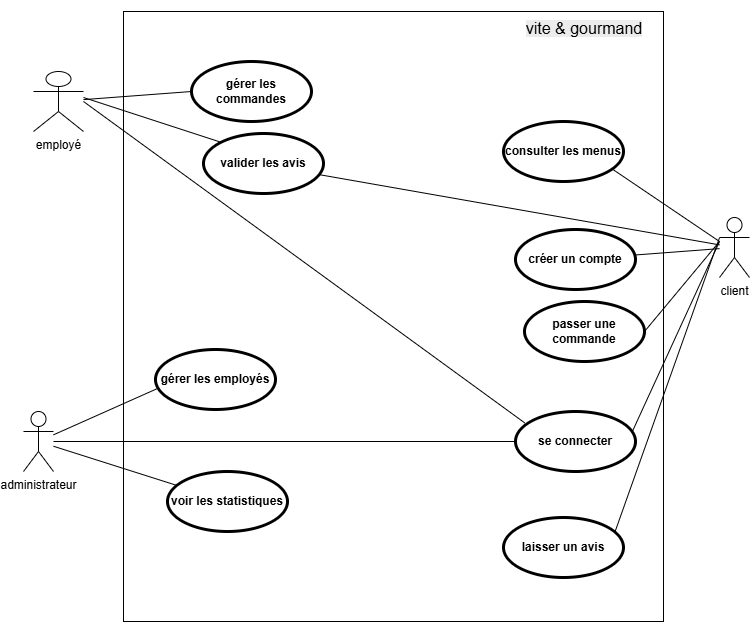

The diagram above was exported from draw.io. Its source (the exported page's mxGraphModel, read from the mxfile embedded in the PNG):
<mxGraphModel dx="1042" dy="1795" grid="1" gridSize="12" guides="1" tooltips="1" connect="1" arrows="1" fold="1" page="1" pageScale="1" pageWidth="827" pageHeight="1169" math="0" shadow="0">
  <root>
    <mxCell id="0" />
    <mxCell id="1" parent="0" />
    <mxCell id="pZAyUSAc_nvdh6nM9q8d-1" parent="1" style="rounded=0;whiteSpace=wrap;html=1;" value="" vertex="1">
      <mxGeometry height="610" width="540" x="160" y="10" as="geometry" />
    </mxCell>
    <mxCell id="pZAyUSAc_nvdh6nM9q8d-2" parent="1" style="text;html=1;whiteSpace=wrap;strokeColor=none;fillColor=none;align=center;verticalAlign=middle;rounded=0;" value="&lt;font style=&quot;font-size: 16px;&quot;&gt;&lt;br&gt;&lt;span style=&quot;color: rgb(0, 0, 0); font-family: Helvetica; font-style: normal; font-variant-ligatures: normal; font-variant-caps: normal; font-weight: 400; letter-spacing: normal; orphans: 2; text-indent: 0px; text-transform: none; widows: 2; word-spacing: 0px; -webkit-text-stroke-width: 0px; white-space: normal; background-color: rgb(236, 236, 236); text-decoration-thickness: initial; text-decoration-style: initial; text-decoration-color: initial; float: none; display: inline !important;&quot;&gt;vite &amp;amp; gourmand&lt;/span&gt;&lt;/font&gt;&lt;div&gt;&lt;br&gt;&lt;/div&gt;" vertex="1">
      <mxGeometry height="30" width="210" x="516" y="10" as="geometry" />
    </mxCell>
    <mxCell id="pZAyUSAc_nvdh6nM9q8d-43" edge="1" parent="1" style="rounded=0;orthogonalLoop=1;jettySize=auto;html=1;entryX=0;entryY=0;entryDx=0;entryDy=0;endArrow=none;endFill=0;" target="pZAyUSAc_nvdh6nM9q8d-20">
      <mxGeometry relative="1" as="geometry">
        <mxPoint x="120" y="96" as="sourcePoint" />
      </mxGeometry>
    </mxCell>
    <mxCell id="pZAyUSAc_nvdh6nM9q8d-52" edge="1" parent="1" source="pZAyUSAc_nvdh6nM9q8d-16" style="rounded=0;orthogonalLoop=1;jettySize=auto;html=1;entryX=0;entryY=0.5;entryDx=0;entryDy=0;endArrow=none;endFill=0;" target="pZAyUSAc_nvdh6nM9q8d-21">
      <mxGeometry relative="1" as="geometry" />
    </mxCell>
    <mxCell id="pZAyUSAc_nvdh6nM9q8d-16" parent="1" style="shape=umlActor;html=1;verticalLabelPosition=bottom;verticalAlign=top;align=center;" value="employé" vertex="1">
      <mxGeometry height="60" width="50" x="70" y="70" as="geometry" />
    </mxCell>
    <mxCell id="pZAyUSAc_nvdh6nM9q8d-45" edge="1" parent="1" source="pZAyUSAc_nvdh6nM9q8d-17" style="rounded=0;orthogonalLoop=1;jettySize=auto;html=1;endArrow=none;endFill=0;" target="pZAyUSAc_nvdh6nM9q8d-27">
      <mxGeometry relative="1" as="geometry" />
    </mxCell>
    <mxCell id="pZAyUSAc_nvdh6nM9q8d-53" edge="1" parent="1" source="pZAyUSAc_nvdh6nM9q8d-17" style="rounded=0;orthogonalLoop=1;jettySize=auto;html=1;endArrow=none;endFill=0;" target="pZAyUSAc_nvdh6nM9q8d-22">
      <mxGeometry relative="1" as="geometry" />
    </mxCell>
    <mxCell id="pZAyUSAc_nvdh6nM9q8d-17" parent="1" style="shape=umlActor;html=1;verticalLabelPosition=bottom;verticalAlign=top;align=center;" value="administrateur" vertex="1">
      <mxGeometry height="60" width="30" x="60" y="410" as="geometry" />
    </mxCell>
    <mxCell id="pZAyUSAc_nvdh6nM9q8d-30" edge="1" parent="1" source="pZAyUSAc_nvdh6nM9q8d-18" style="rounded=0;orthogonalLoop=1;jettySize=auto;html=1;endArrow=none;endFill=0;" target="pZAyUSAc_nvdh6nM9q8d-24" value="">
      <mxGeometry relative="1" as="geometry" />
    </mxCell>
    <mxCell id="pZAyUSAc_nvdh6nM9q8d-48" edge="1" parent="1" style="rounded=0;orthogonalLoop=1;jettySize=auto;html=1;endArrow=none;endFill=0;entryX=0.97;entryY=0.35;entryDx=0;entryDy=0;entryPerimeter=0;" target="pZAyUSAc_nvdh6nM9q8d-22">
      <mxGeometry relative="1" as="geometry">
        <Array as="points" />
        <mxPoint x="756" y="240" as="sourcePoint" />
        <mxPoint x="672" y="427" as="targetPoint" />
      </mxGeometry>
    </mxCell>
    <mxCell id="pZAyUSAc_nvdh6nM9q8d-49" edge="1" parent="1" style="rounded=0;orthogonalLoop=1;jettySize=auto;html=1;endArrow=none;endFill=0;entryX=0.997;entryY=0.397;entryDx=0;entryDy=0;entryPerimeter=0;">
      <mxGeometry relative="1" as="geometry">
        <mxPoint x="756" y="236.18" as="sourcePoint" />
        <mxPoint x="651.6400000000001" y="530.0000000000001" as="targetPoint" />
      </mxGeometry>
    </mxCell>
    <mxCell id="pZAyUSAc_nvdh6nM9q8d-50" edge="1" parent="1" style="rounded=0;orthogonalLoop=1;jettySize=auto;html=1;entryX=1;entryY=0.5;entryDx=0;entryDy=0;endArrow=none;endFill=0;" target="pZAyUSAc_nvdh6nM9q8d-23">
      <mxGeometry relative="1" as="geometry">
        <mxPoint x="756" y="240" as="sourcePoint" />
      </mxGeometry>
    </mxCell>
    <mxCell id="pZAyUSAc_nvdh6nM9q8d-18" parent="1" style="shape=umlActor;html=1;verticalLabelPosition=bottom;verticalAlign=top;align=center;" value="client" vertex="1">
      <mxGeometry height="60" width="30" x="756" y="216" as="geometry" />
    </mxCell>
    <mxCell id="pZAyUSAc_nvdh6nM9q8d-20" parent="1" style="shape=ellipse;html=1;strokeWidth=3;fontStyle=1;whiteSpace=wrap;align=center;perimeter=ellipsePerimeter;" value="valider les avis" vertex="1">
      <mxGeometry height="60" width="120" x="240" y="132" as="geometry" />
    </mxCell>
    <mxCell id="pZAyUSAc_nvdh6nM9q8d-21" parent="1" style="shape=ellipse;html=1;strokeWidth=3;fontStyle=1;whiteSpace=wrap;align=center;perimeter=ellipsePerimeter;" value="gérer les commandes" vertex="1">
      <mxGeometry height="60" width="120" x="228" y="60" as="geometry" />
    </mxCell>
    <mxCell id="pZAyUSAc_nvdh6nM9q8d-22" parent="1" style="shape=ellipse;html=1;strokeWidth=3;fontStyle=1;whiteSpace=wrap;align=center;perimeter=ellipsePerimeter;" value="se connecter" vertex="1">
      <mxGeometry height="60" width="120" x="552" y="410" as="geometry" />
    </mxCell>
    <mxCell id="pZAyUSAc_nvdh6nM9q8d-23" parent="1" style="shape=ellipse;html=1;strokeWidth=3;fontStyle=1;whiteSpace=wrap;align=center;perimeter=ellipsePerimeter;" value="passer une commande" vertex="1">
      <mxGeometry height="60" width="120" x="561" y="300" as="geometry" />
    </mxCell>
    <mxCell id="pZAyUSAc_nvdh6nM9q8d-24" parent="1" style="shape=ellipse;html=1;strokeWidth=3;fontStyle=1;whiteSpace=wrap;align=center;perimeter=ellipsePerimeter;" value="créer un compte" vertex="1">
      <mxGeometry height="60" width="120" x="552" y="228" as="geometry" />
    </mxCell>
    <mxCell id="pZAyUSAc_nvdh6nM9q8d-25" parent="1" style="shape=ellipse;html=1;strokeWidth=3;fontStyle=1;whiteSpace=wrap;align=center;perimeter=ellipsePerimeter;" value="consulter les menus" vertex="1">
      <mxGeometry height="60" width="120" x="540" y="120" as="geometry" />
    </mxCell>
    <mxCell id="pZAyUSAc_nvdh6nM9q8d-26" parent="1" style="shape=ellipse;html=1;strokeWidth=3;fontStyle=1;whiteSpace=wrap;align=center;perimeter=ellipsePerimeter;" value="laisser un avis" vertex="1">
      <mxGeometry height="60" width="120" x="540" y="516" as="geometry" />
    </mxCell>
    <mxCell id="pZAyUSAc_nvdh6nM9q8d-27" parent="1" style="shape=ellipse;html=1;strokeWidth=3;fontStyle=1;whiteSpace=wrap;align=center;perimeter=ellipsePerimeter;" value="voir les statistiques" vertex="1">
      <mxGeometry height="60" width="120" x="204" y="470" as="geometry" />
    </mxCell>
    <mxCell id="pZAyUSAc_nvdh6nM9q8d-28" parent="1" style="shape=ellipse;html=1;strokeWidth=3;fontStyle=1;whiteSpace=wrap;align=center;perimeter=ellipsePerimeter;" value="gérer les employés" vertex="1">
      <mxGeometry height="60" width="120" x="192" y="348" as="geometry" />
    </mxCell>
    <mxCell id="pZAyUSAc_nvdh6nM9q8d-44" edge="1" parent="1" source="pZAyUSAc_nvdh6nM9q8d-17" style="rounded=0;orthogonalLoop=1;jettySize=auto;html=1;entryX=0.017;entryY=0.65;entryDx=0;entryDy=0;entryPerimeter=0;endArrow=none;endFill=0;" target="pZAyUSAc_nvdh6nM9q8d-28">
      <mxGeometry relative="1" as="geometry" />
    </mxCell>
    <mxCell id="pZAyUSAc_nvdh6nM9q8d-46" edge="1" parent="1" style="rounded=0;orthogonalLoop=1;jettySize=auto;html=1;entryX=0.91;entryY=0.797;entryDx=0;entryDy=0;entryPerimeter=0;endArrow=none;endFill=0;" target="pZAyUSAc_nvdh6nM9q8d-25">
      <mxGeometry relative="1" as="geometry">
        <mxPoint x="756" y="240" as="sourcePoint" />
      </mxGeometry>
    </mxCell>
    <mxCell id="pZAyUSAc_nvdh6nM9q8d-51" edge="1" parent="1" style="rounded=0;orthogonalLoop=1;jettySize=auto;html=1;entryX=0.077;entryY=0.19;entryDx=0;entryDy=0;entryPerimeter=0;endArrow=none;endFill=0;" target="pZAyUSAc_nvdh6nM9q8d-22">
      <mxGeometry relative="1" as="geometry">
        <mxPoint x="120" y="100" as="sourcePoint" />
      </mxGeometry>
    </mxCell>
    <mxCell id="pZAyUSAc_nvdh6nM9q8d-54" edge="1" parent="1" source="pZAyUSAc_nvdh6nM9q8d-18" style="rounded=0;orthogonalLoop=1;jettySize=auto;html=1;entryX=0.977;entryY=0.69;entryDx=0;entryDy=0;entryPerimeter=0;endArrow=none;endFill=0;" target="pZAyUSAc_nvdh6nM9q8d-20">
      <mxGeometry relative="1" as="geometry" />
    </mxCell>
  </root>
</mxGraphModel>